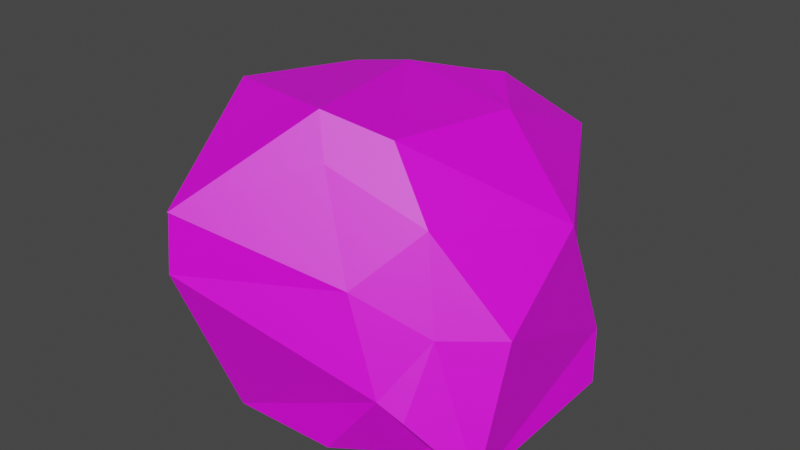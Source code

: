 # Source: Roca01.blend  (saved by Blender 2.80.75; exported with 4.5.12 LTS)
import bpy
from mathutils import Matrix  # noqa: F401  (used for matrix-valued properties, if any)

bpy.ops.wm.read_factory_settings(use_empty=True)
scene = bpy.context.scene
scene.name = 'Scene'

# ---- collections
col_collection = bpy.data.collections.new('Collection'); scene.collection.children.link(col_collection)

# ---- images (referenced by path relative to the original .blend; pixels are not part of the script)
import os
ASSET_DIR = os.environ.get("B2B_ASSET_DIR", "")  # directory of the original .blend (textures are referenced by path, not embedded)
HERE = os.path.dirname(os.path.abspath(__file__))  # packed textures are extracted next to this script under _unpacked/

def load_image(name, relpath, width, height, colorspace="sRGB"):
    """Load a texture the original file referenced (path relative to the .blend, or extracted next to this script)."""
    p = next((c for c in (os.path.join(HERE, relpath), os.path.join(ASSET_DIR, relpath)) if relpath and os.path.exists(c)), "")
    if p:
        img = bpy.data.images.load(p, check_existing=True)
        img.name = name
    else:  # same state as the original file: an image datablock whose file is absent (Cycles renders it pink)
        img = bpy.data.images.new(name, width, height)
        img.source = "FILE"
        img.filepath = "//" + (relpath or name)
    img.colorspace_settings.name = colorspace
    return img
img_textura_roca01_jpg = load_image('Textura_Roca01.jpg', 'Textura_Roca01.jpg', 1024, 1024, 'sRGB')

# ---- materials (node trees are filled in below, after node groups)
mat_roca01 = bpy.data.materials.new('Roca01')
mat_roca01.use_transparent_shadow = False

# ---- material node trees
mat_roca01.use_nodes = True; mat_roca01.node_tree.nodes.clear()
_N = mat_roca01.node_tree.nodes; _L = mat_roca01.node_tree.links
n0 = _N.new('ShaderNodeOutputMaterial'); n0.name = 'Material Output'; n0.location = (300, 300)
n1 = _N.new('ShaderNodeBsdfPrincipled'); n1.name = 'Principled BSDF'; n1.location = (10, 300)
n1.distribution = 'GGX'
n1.subsurface_method = 'BURLEY'
n1.inputs[3].default_value = 1.45
n1.inputs[27].default_value = (0.0, 0.0, 0.0, 1.0)
n1.inputs[28].default_value = 1.0
n2 = _N.new('ShaderNodeTexImage'); n2.name = 'Image Texture'; n2.location = (-280, 280)
n2.image = img_textura_roca01_jpg
_L.new(n1.outputs[0], n0.inputs[0])
_L.new(n2.outputs[0], n1.inputs[0])
n0.is_active_output = True

# ---- world
world_world = bpy.data.worlds.new('World'); scene.world = world_world
world_world.use_nodes = True; world_world.node_tree.nodes.clear()
_N = world_world.node_tree.nodes; _L = world_world.node_tree.links
n0 = _N.new('ShaderNodeOutputWorld'); n0.name = 'World Output'; n0.location = (300, 300)
n1 = _N.new('ShaderNodeBackground'); n1.name = 'Background'; n1.location = (10, 300)
n1.inputs[0].default_value = (0.05088, 0.05088, 0.05088, 1.0)
_L.new(n1.outputs[0], n0.inputs[0])
n0.is_active_output = True
world_world.color = (0.05088, 0.05088, 0.05088)
world_world.use_sun_shadow = False
world_world.sun_shadow_jitter_overblur = 0.0

# ---- meshes
me_icosphere = bpy.data.meshes.new('Icosphere')
me_icosphere.from_pydata([(-0.5377, -0.6282, -0.497), (-0.658, -0.7177, -0.08497), (-0.8778, -0.3371, -0.5), (-0.9525, -0.4032, -0.2176), (-0.2764, -0.8507, -0.4472), (-0.3632, -1.138, 0.3616), (-0.515, -0.5222, -0.4472), (-0.5997, -0.7158, 0.5027), (-0.5606, -0.661, 0.8377), (-0.8718, -0.2494, 0.5608), (-0.7227, -0.3081, 0.9666), (-0.3519, -1.116, 0.6716), (-0.345, -1.129, 0.6671), (0.04631, -0.5849, 1.072), (-0.8778, 0.3371, -0.5), (-0.9525, 0.4032, -0.2176), (-0.5408, 0.6255, -0.4976), (-0.5878, 0.809, -2.623e-06), (-0.5177, 0.5186, -0.4472), (-0.2764, 0.8506, -0.4472), (-0.2049, 0.9733, -0.1561), (-0.7251, 0.4007, 0.7493), (-0.5788, 0.3426, 0.9119), (-0.5795, 0.8281, 0.3092), (-0.5214, 0.584, 0.7581), (-0.276, 0.4022, 0.9629), (-0.2444, 1.111, 0.4597), (-0.04077, 0.6363, 0.9056), (0.2717, -0.8363, -0.4472), (0.5689, -0.8352, -0.05902), (0.6043, -0.6077, -0.4472), (0.6999, -0.5751, -0.3693), (0.6897, -0.8017, -0.1334), (0.9193, -0.4662, -0.4856), (0.9625, -0.6347, -0.4237), (0.3767, -0.796, 0.3954), (0.138, -0.6594, 0.8661), (0.5816, -0.5107, 0.6381), (0.339, -0.4409, 0.959), (0.7133, -0.6288, 0.2084), (0.9796, -0.4425, 0.2238), (0.6075, 0.6055, -0.4472), (0.7019, 0.6508, -0.1816), (0.2717, 0.8363, -0.4472), (0.5294, 0.8352, -0.16), (0.9293, 0.3843, -0.4472), (0.867, 0.4953, -0.2116), (0.886, 0.1548, 0.502), (0.4295, 0.2778, 0.913), (0.3495, 1.088, 0.5693), (0.116, 0.6825, 0.9125), (0.8922, 0.1208, 0.4779)], [], [(0, 1, 3, 2), (0, 4, 5, 1), (0, 2, 6, 4), (7, 8, 10, 9), (7, 11, 12, 8), (12, 13, 10, 8), (14, 15, 17, 16), (17, 20, 19, 16), (14, 16, 19, 18), (24, 25, 27, 26), (22, 25, 24, 21), (24, 26, 23, 21), (30, 31, 29, 28), (30, 33, 34, 31), (29, 31, 34, 32), (37, 38, 36, 35), (39, 40, 37, 35), (43, 44, 42, 41), (42, 46, 45, 41), (49, 50, 48, 47), (4, 28, 29, 5), (4, 6, 30, 28), (11, 35, 36, 12), (36, 38, 13, 12), (20, 44, 43, 19), (18, 19, 43, 41), (27, 50, 49, 26), (48, 50, 27, 25), (2, 3, 15, 14), (2, 14, 18, 6), (45, 46, 34, 33), (30, 41, 45, 33), (9, 10, 22, 21), (13, 25, 22, 10), (47, 48, 38, 37), (40, 51, 47, 37), (1, 7, 9, 3), (1, 5, 11, 7), (15, 21, 23, 17), (23, 26, 20, 17), (34, 40, 39, 32), (29, 32, 39, 35), (44, 49, 47, 42), (47, 51, 46, 42), (3, 9, 21, 15), (46, 51, 40, 34), (5, 29, 35, 11), (26, 49, 44, 20), (6, 18, 41, 30), (38, 48, 25, 13)])
_uv = me_icosphere.uv_layers.new(name='UVMap')
_uv.uv.foreach_set('vector', [0.3749, 0.401, 0.357, 0.4831, 0.4197, 0.4566, 0.4328, 0.4004, 0.3749, 0.401, 0.3305, 0.4109, 0.2732, 0.572, 0.357, 0.4831, 0.3749, 0.401, 0.4328, 0.4004, 0.396, 0.4109, 0.3305, 0.4109, 0.3574, 0.6001, 0.3683, 0.6669, 0.4386, 0.6926, 0.4503, 0.6117, 0.3574, 0.6001, 0.2777, 0.6338, 0.2751, 0.6329, 0.3683, 0.6669, 0.2751, 0.6329, 0.3835, 0.7136, 0.4386, 0.6926, 0.3683, 0.6669, 0.5672, 0.4004, 0.5803, 0.4566, 0.6612, 0.5, 0.6246, 0.4009, 0.6612, 0.5, 0.6939, 0.4689, 0.6695, 0.4109, 0.6246, 0.4009, 0.5672, 0.4004, 0.6246, 0.4009, 0.6695, 0.4109, 0.6033, 0.4109, 0.6163, 0.651, 0.5801, 0.6918, 0.6268, 0.6804, 0.7214, 0.5916, 0.5682, 0.6817, 0.5801, 0.6918, 0.6163, 0.651, 0.5798, 0.6493, 0.6163, 0.651, 0.7214, 0.5916, 0.665, 0.5616, 0.5798, 0.6493, 0.3789, 0.4109, 0.3854, 0.4264, 0.3336, 0.4882, 0.3334, 0.4109, 0.3789, 0.4109, 0.4071, 0.4033, 0.3736, 0.4156, 0.3854, 0.4264, 0.3336, 0.4882, 0.3854, 0.4264, 0.3736, 0.4156, 0.3403, 0.4734, 0.3983, 0.6271, 0.4122, 0.691, 0.3686, 0.6725, 0.3414, 0.5788, 0.3747, 0.5415, 0.4119, 0.5446, 0.3983, 0.6271, 0.3414, 0.5788, 0.6666, 0.4109, 0.6664, 0.4681, 0.6296, 0.4638, 0.6206, 0.4109, 0.6296, 0.4638, 0.5987, 0.4578, 0.5766, 0.4109, 0.6206, 0.4109, 0.7167, 0.6134, 0.636, 0.6818, 0.5553, 0.6819, 0.5308, 0.6, 0.3305, 0.4109, 0.3334, 0.4109, 0.3336, 0.4882, 0.2732, 0.572, 0.3305, 0.4109, 0.396, 0.4109, 0.3789, 0.4109, 0.3334, 0.4109, 0.2777, 0.6338, 0.3414, 0.5788, 0.3686, 0.6725, 0.2751, 0.6329, 0.3686, 0.6725, 0.4122, 0.691, 0.3835, 0.7136, 0.2751, 0.6329, 0.6939, 0.4689, 0.6664, 0.4681, 0.6666, 0.4109, 0.6695, 0.4109, 0.6033, 0.4109, 0.6695, 0.4109, 0.6666, 0.4109, 0.6206, 0.4109, 0.6268, 0.6804, 0.636, 0.6818, 0.7167, 0.6134, 0.7214, 0.5916, 0.5553, 0.6819, 0.636, 0.6818, 0.6268, 0.6804, 0.5801, 0.6918, 0.4328, 0.4004, 0.4197, 0.4566, 0.5803, 0.4566, 0.5672, 0.4004, 0.4328, 0.4004, 0.5672, 0.4004, 0.6033, 0.4109, 0.396, 0.4109, 0.5766, 0.4109, 0.5987, 0.4578, 0.3736, 0.4156, 0.4071, 0.4033, 0.3789, 0.4109, 0.6206, 0.4109, 0.5766, 0.4109, 0.4071, 0.4033, 0.4503, 0.6117, 0.4386, 0.6926, 0.5682, 0.6817, 0.5798, 0.6493, 0.3835, 0.7136, 0.5801, 0.6918, 0.5682, 0.6817, 0.4386, 0.6926, 0.5308, 0.6, 0.5553, 0.6819, 0.4122, 0.691, 0.3983, 0.6271, 0.4119, 0.5446, 0.5241, 0.5952, 0.5308, 0.6, 0.3983, 0.6271, 0.357, 0.4831, 0.3574, 0.6001, 0.4503, 0.6117, 0.4197, 0.4566, 0.357, 0.4831, 0.2732, 0.572, 0.2777, 0.6338, 0.3574, 0.6001, 0.5803, 0.4566, 0.5798, 0.6493, 0.665, 0.5616, 0.6612, 0.5, 0.665, 0.5616, 0.7214, 0.5916, 0.6939, 0.4689, 0.6612, 0.5, 0.3736, 0.4156, 0.4119, 0.5446, 0.3747, 0.5415, 0.3403, 0.4734, 0.3336, 0.4882, 0.3403, 0.4734, 0.3747, 0.5415, 0.3414, 0.5788, 0.6664, 0.4681, 0.7167, 0.6134, 0.5308, 0.6, 0.6296, 0.4638, 0.5308, 0.6, 0.5241, 0.5952, 0.5987, 0.4578, 0.6296, 0.4638, 0.4197, 0.4566, 0.4503, 0.6117, 0.5798, 0.6493, 0.5803, 0.4566, 0.5987, 0.4578, 0.5241, 0.5952, 0.4119, 0.5446, 0.3736, 0.4156, 0.2732, 0.572, 0.3336, 0.4882, 0.3414, 0.5788, 0.2777, 0.6338, 0.7214, 0.5916, 0.7167, 0.6134, 0.6664, 0.4681, 0.6939, 0.4689, 0.396, 0.4109, 0.6033, 0.4109, 0.6206, 0.4109, 0.3789, 0.4109, 0.4122, 0.691, 0.5553, 0.6819, 0.5801, 0.6918, 0.3835, 0.7136])
me_icosphere.materials.append(mat_roca01)
me_icosphere.use_remesh_preserve_volume = False
me_icosphere.use_remesh_preserve_attributes = False
me_icosphere.use_mirror_vertex_groups = False
me_icosphere.update()

# ---- objects
ob_icosphere = bpy.data.objects.new('Icosphere', me_icosphere)

# ---- transforms, parenting, visibility, modifiers, constraints
ob_icosphere.location = (0.0, 0.0, 0.0)
ob_icosphere.lineart.crease_threshold = 0.0

# ---- collection membership
col_collection.objects.link(ob_icosphere)

# ---- scene / render settings (as saved in the file)
scene.frame_start = 1; scene.frame_end = 250; scene.frame_set(1)
scene.render.engine = 'BLENDER_EEVEE_NEXT'
scene.cycles.use_denoising = False
scene.cycles.samples = 128
scene.cycles.sampling_pattern = 'TABULATED_SOBOL'
scene.cycles.use_adaptive_sampling = False
scene.cycles.use_light_tree = False
scene.view_settings.view_transform = 'Filmic'
bpy.context.view_layer.update()

# ---- added for rendering (the .blend has no active camera and no usable light): camera, sun
cam_auto = bpy.data.cameras.new('AutoCamera')
cam_auto.lens = 50.0
cam_auto.sensor_width = 36.0
cam_auto.clip_end = 1000.0
ob_auto_camera = bpy.data.objects.new('AutoCamera', cam_auto)
scene.collection.objects.link(ob_auto_camera)
ob_auto_camera.location = (3.11898, -3.73987, 2.77032)
ob_auto_camera.rotation_euler = (1.09748, -7.21219e-08, 0.694738)
scene.camera = ob_auto_camera
light_auto_sun = bpy.data.lights.new('AutoSun', 'SUN')
light_auto_sun.energy = 3.0
light_auto_sun.angle = 0.0523599
ob_auto_sun = bpy.data.objects.new('AutoSun', light_auto_sun)
scene.collection.objects.link(ob_auto_sun)
ob_auto_sun.rotation_euler = (0.872665, 0.174533, 0.523599)
bpy.context.view_layer.update()
